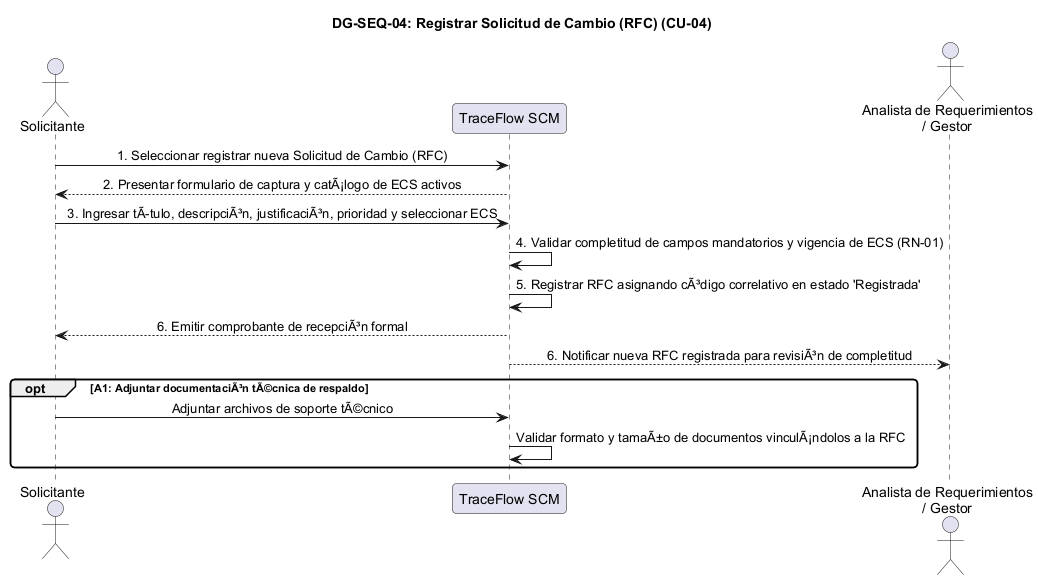

The diagram above was rendered by PlantUML. Its source (embedded in the PNG):
@startuml DG-SEQ-04
skinparam shadowing false
skinparam roundcorner 8
skinparam defaultFontName Arial
skinparam sequenceMessageAlign center

title <b>DG-SEQ-04: Registrar Solicitud de Cambio (RFC) (CU-04)</b>

actor "Solicitante" as Solicitante
participant "TraceFlow SCM" as Sistema
actor "Analista de Requerimientos\n/ Gestor" as Analista

Solicitante -> Sistema: 1. Seleccionar registrar nueva Solicitud de Cambio (RFC)
Sistema --> Solicitante: 2. Presentar formulario de captura y catÃ¡logo de ECS activos
Solicitante -> Sistema: 3. Ingresar tÃtulo, descripciÃ³n, justificaciÃ³n, prioridad y seleccionar ECS
Sistema -> Sistema: 4. Validar completitud de campos mandatorios y vigencia de ECS (RN-01)
Sistema -> Sistema: 5. Registrar RFC asignando cÃ³digo correlativo en estado 'Registrada'
Sistema --> Solicitante: 6. Emitir comprobante de recepciÃ³n formal
Sistema --> Analista: 6. Notificar nueva RFC registrada para revisiÃ³n de completitud

opt A1: Adjuntar documentaciÃ³n tÃ©cnica de respaldo
  Solicitante -> Sistema: Adjuntar archivos de soporte tÃ©cnico
  Sistema -> Sistema: Validar formato y tamaÃ±o de documentos vinculÃ¡ndolos a la RFC
end

@enduml